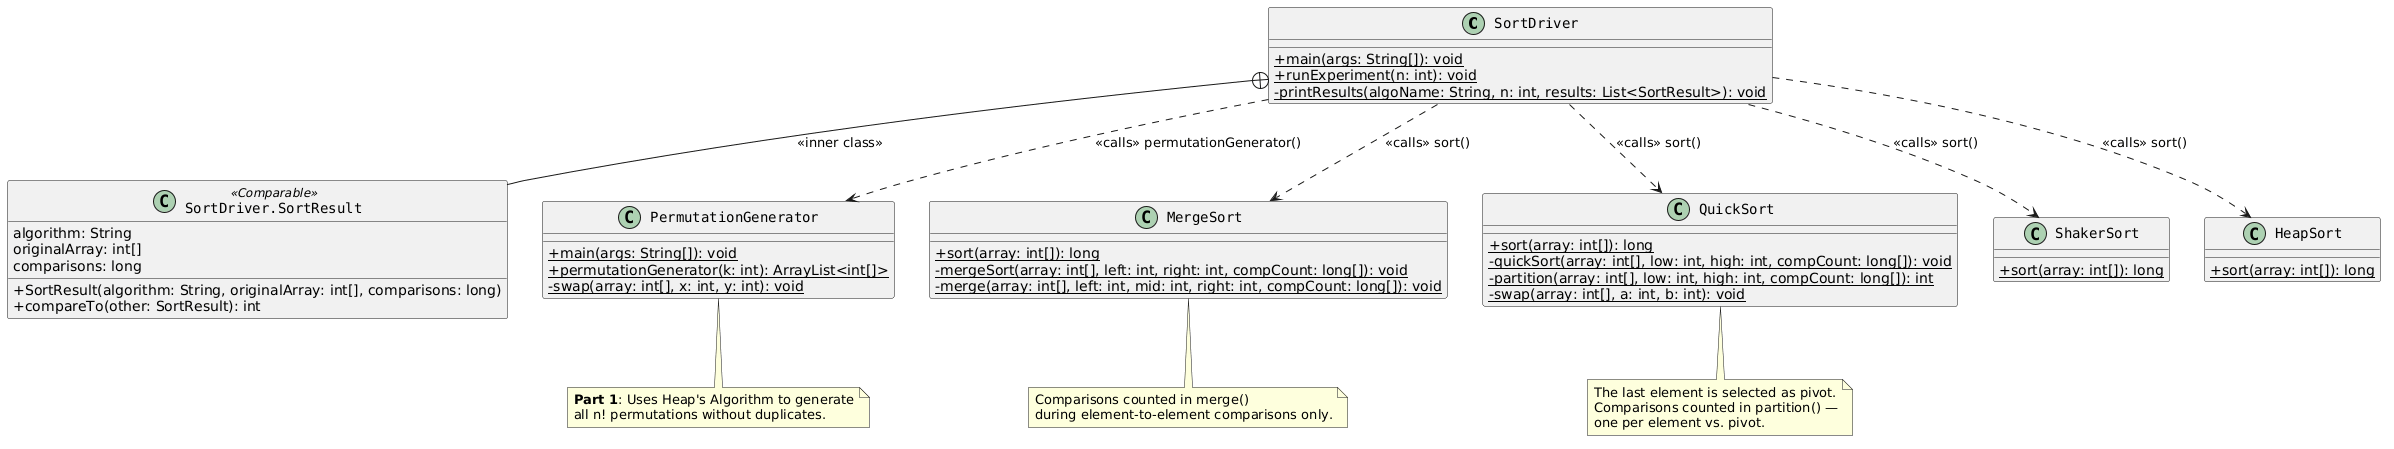

The diagram above was rendered by PlantUML. Its source (embedded in the PNG):
@startuml
skinparam classAttributeIconSize 0
skinparam classFontSize 14
skinparam classFontName Monospaced

' ==========================================================================
' Main Driver
' ==========================================================================
class SortDriver {
    + {static} main(args: String[]): void
    + {static} runExperiment(n: int): void
    - {static} printResults(algoName: String, n: int, results: List<SortResult>): void
}

' ==========================================================================
' SortResult (inner class of SortDriver)
' ==========================================================================
class "SortDriver.SortResult" as SortResult <<Comparable>> {
    algorithm: String
    originalArray: int[]
    comparisons: long
    + SortResult(algorithm: String, originalArray: int[], comparisons: long)
    + compareTo(other: SortResult): int
}

' ==========================================================================
' Permutation Generator (Part 1 - Heap's Algorithm)
' ==========================================================================
class PermutationGenerator {
    + {static} main(args: String[]): void
    + {static} permutationGenerator(k: int): ArrayList<int[]>
    - {static} swap(array: int[], x: int, y: int): void
}

' ==========================================================================
' Sorting Algorithms
' ==========================================================================
class MergeSort {
    + {static} sort(array: int[]): long
    - {static} mergeSort(array: int[], left: int, right: int, compCount: long[]): void
    - {static} merge(array: int[], left: int, mid: int, right: int, compCount: long[]): void
}

class QuickSort {
    + {static} sort(array: int[]): long
    - {static} quickSort(array: int[], low: int, high: int, compCount: long[]): void
    - {static} partition(array: int[], low: int, high: int, compCount: long[]): int
    - {static} swap(array: int[], a: int, b: int): void
}

class ShakerSort {
    + {static} sort(array: int[]): long
}

class HeapSort {
    + {static} sort(array: int[]): long
}

' ==========================================================================
' Relationships
' ==========================================================================
SortDriver +-- SortResult : <<inner class>>

SortDriver ..> PermutationGenerator : <<calls>> permutationGenerator()
SortDriver ..> MergeSort   : <<calls>> sort()
SortDriver ..> QuickSort   : <<calls>> sort()
SortDriver ..> ShakerSort  : <<calls>> sort()
SortDriver ..> HeapSort    : <<calls>> sort()

note bottom of PermutationGenerator
  **Part 1**: Uses Heap's Algorithm to generate
  all n! permutations without duplicates.
end note

note bottom of MergeSort
  Comparisons counted in merge()
  during element-to-element comparisons only.
end note

note bottom of QuickSort
  The last element is selected as pivot.
  Comparisons counted in partition() —
  one per element vs. pivot.
end note
@enduml